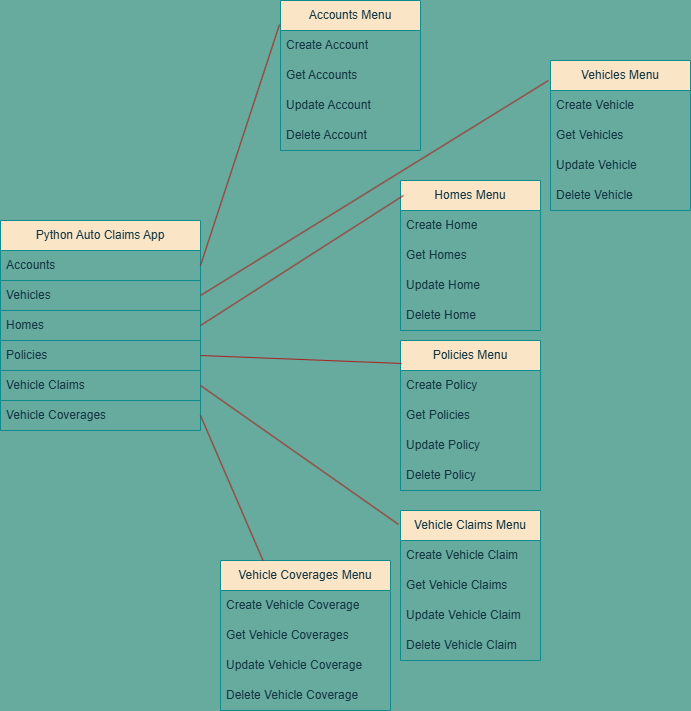

The diagram above was exported from draw.io. Its source (the exported page's mxGraphModel, read from the mxfile embedded in the PNG):
<mxGraphModel dx="1428" dy="841" grid="1" gridSize="10" guides="1" tooltips="1" connect="1" arrows="1" fold="1" page="1" pageScale="1" pageWidth="1100" pageHeight="850" background="#67AB9F" math="0" shadow="0">
  <root>
    <mxCell id="0" />
    <mxCell id="1" parent="0" />
    <mxCell id="UhGIAwfwj8jIDslpfVIl-2" value="Python Auto Claims App" style="swimlane;fontStyle=0;childLayout=stackLayout;horizontal=1;startSize=30;horizontalStack=0;resizeParent=1;resizeParentMax=0;resizeLast=0;collapsible=1;marginBottom=0;whiteSpace=wrap;html=1;labelBackgroundColor=none;fillColor=#FAE5C7;strokeColor=#0F8B8D;fontColor=#143642;" vertex="1" parent="1">
      <mxGeometry x="40" y="240" width="200" height="210" as="geometry" />
    </mxCell>
    <mxCell id="UhGIAwfwj8jIDslpfVIl-3" value="Accounts" style="text;strokeColor=#0F8B8D;fillColor=none;align=left;verticalAlign=middle;spacingLeft=4;spacingRight=4;overflow=hidden;points=[[0,0.5],[1,0.5]];portConstraint=eastwest;rotatable=0;whiteSpace=wrap;html=1;labelBackgroundColor=none;fontColor=#143642;" vertex="1" parent="UhGIAwfwj8jIDslpfVIl-2">
      <mxGeometry y="30" width="200" height="30" as="geometry" />
    </mxCell>
    <mxCell id="UhGIAwfwj8jIDslpfVIl-4" value="Vehicles" style="text;strokeColor=none;fillColor=none;align=left;verticalAlign=middle;spacingLeft=4;spacingRight=4;overflow=hidden;points=[[0,0.5],[1,0.5]];portConstraint=eastwest;rotatable=0;whiteSpace=wrap;html=1;labelBackgroundColor=none;fontColor=#143642;" vertex="1" parent="UhGIAwfwj8jIDslpfVIl-2">
      <mxGeometry y="60" width="200" height="30" as="geometry" />
    </mxCell>
    <mxCell id="UhGIAwfwj8jIDslpfVIl-5" value="Homes" style="text;strokeColor=#0F8B8D;fillColor=none;align=left;verticalAlign=middle;spacingLeft=4;spacingRight=4;overflow=hidden;points=[[0,0.5],[1,0.5]];portConstraint=eastwest;rotatable=0;whiteSpace=wrap;html=1;labelBackgroundColor=none;fontColor=#143642;" vertex="1" parent="UhGIAwfwj8jIDslpfVIl-2">
      <mxGeometry y="90" width="200" height="30" as="geometry" />
    </mxCell>
    <mxCell id="UhGIAwfwj8jIDslpfVIl-6" value="Policies" style="text;strokeColor=none;fillColor=none;align=left;verticalAlign=middle;spacingLeft=4;spacingRight=4;overflow=hidden;points=[[0,0.5],[1,0.5]];portConstraint=eastwest;rotatable=0;whiteSpace=wrap;html=1;labelBackgroundColor=none;fontColor=#143642;" vertex="1" parent="UhGIAwfwj8jIDslpfVIl-2">
      <mxGeometry y="120" width="200" height="30" as="geometry" />
    </mxCell>
    <mxCell id="UhGIAwfwj8jIDslpfVIl-7" value="Vehicle Claims" style="text;strokeColor=#0F8B8D;fillColor=none;align=left;verticalAlign=middle;spacingLeft=4;spacingRight=4;overflow=hidden;points=[[0,0.5],[1,0.5]];portConstraint=eastwest;rotatable=0;whiteSpace=wrap;html=1;labelBackgroundColor=none;fontColor=#143642;" vertex="1" parent="UhGIAwfwj8jIDslpfVIl-2">
      <mxGeometry y="150" width="200" height="30" as="geometry" />
    </mxCell>
    <mxCell id="UhGIAwfwj8jIDslpfVIl-8" value="Vehicle Coverages" style="text;strokeColor=none;fillColor=none;align=left;verticalAlign=middle;spacingLeft=4;spacingRight=4;overflow=hidden;points=[[0,0.5],[1,0.5]];portConstraint=eastwest;rotatable=0;whiteSpace=wrap;html=1;labelBackgroundColor=none;fontColor=#143642;" vertex="1" parent="UhGIAwfwj8jIDslpfVIl-2">
      <mxGeometry y="180" width="200" height="30" as="geometry" />
    </mxCell>
    <mxCell id="UhGIAwfwj8jIDslpfVIl-9" value="Accounts Menu" style="swimlane;fontStyle=0;childLayout=stackLayout;horizontal=1;startSize=30;horizontalStack=0;resizeParent=1;resizeParentMax=0;resizeLast=0;collapsible=1;marginBottom=0;whiteSpace=wrap;html=1;labelBackgroundColor=none;fillColor=#FAE5C7;strokeColor=#0F8B8D;fontColor=#143642;" vertex="1" parent="1">
      <mxGeometry x="320" y="20" width="140" height="150" as="geometry" />
    </mxCell>
    <mxCell id="UhGIAwfwj8jIDslpfVIl-13" value="Create Account" style="text;strokeColor=none;fillColor=none;align=left;verticalAlign=middle;spacingLeft=4;spacingRight=4;overflow=hidden;points=[[0,0.5],[1,0.5]];portConstraint=eastwest;rotatable=0;whiteSpace=wrap;html=1;labelBackgroundColor=none;fontColor=#143642;" vertex="1" parent="UhGIAwfwj8jIDslpfVIl-9">
      <mxGeometry y="30" width="140" height="30" as="geometry" />
    </mxCell>
    <mxCell id="UhGIAwfwj8jIDslpfVIl-10" value="Get Accounts" style="text;strokeColor=none;fillColor=none;align=left;verticalAlign=middle;spacingLeft=4;spacingRight=4;overflow=hidden;points=[[0,0.5],[1,0.5]];portConstraint=eastwest;rotatable=0;whiteSpace=wrap;html=1;labelBackgroundColor=none;fontColor=#143642;" vertex="1" parent="UhGIAwfwj8jIDslpfVIl-9">
      <mxGeometry y="60" width="140" height="30" as="geometry" />
    </mxCell>
    <mxCell id="UhGIAwfwj8jIDslpfVIl-11" value="Update Account" style="text;strokeColor=none;fillColor=none;align=left;verticalAlign=middle;spacingLeft=4;spacingRight=4;overflow=hidden;points=[[0,0.5],[1,0.5]];portConstraint=eastwest;rotatable=0;whiteSpace=wrap;html=1;labelBackgroundColor=none;fontColor=#143642;" vertex="1" parent="UhGIAwfwj8jIDslpfVIl-9">
      <mxGeometry y="90" width="140" height="30" as="geometry" />
    </mxCell>
    <mxCell id="UhGIAwfwj8jIDslpfVIl-12" value="Delete Account" style="text;strokeColor=none;fillColor=none;align=left;verticalAlign=middle;spacingLeft=4;spacingRight=4;overflow=hidden;points=[[0,0.5],[1,0.5]];portConstraint=eastwest;rotatable=0;whiteSpace=wrap;html=1;labelBackgroundColor=none;fontColor=#143642;" vertex="1" parent="UhGIAwfwj8jIDslpfVIl-9">
      <mxGeometry y="120" width="140" height="30" as="geometry" />
    </mxCell>
    <mxCell id="UhGIAwfwj8jIDslpfVIl-14" value="" style="endArrow=none;html=1;rounded=0;exitX=1;exitY=0.5;exitDx=0;exitDy=0;entryX=-0.007;entryY=0.16;entryDx=0;entryDy=0;entryPerimeter=0;labelBackgroundColor=none;strokeColor=#A8201A;fontColor=default;" edge="1" parent="1" source="UhGIAwfwj8jIDslpfVIl-3" target="UhGIAwfwj8jIDslpfVIl-9">
      <mxGeometry width="50" height="50" relative="1" as="geometry">
        <mxPoint x="520" y="300" as="sourcePoint" />
        <mxPoint x="570" y="250" as="targetPoint" />
      </mxGeometry>
    </mxCell>
    <mxCell id="UhGIAwfwj8jIDslpfVIl-19" value="Vehicles Menu" style="swimlane;fontStyle=0;childLayout=stackLayout;horizontal=1;startSize=30;horizontalStack=0;resizeParent=1;resizeParentMax=0;resizeLast=0;collapsible=1;marginBottom=0;whiteSpace=wrap;html=1;labelBackgroundColor=none;fillColor=#FAE5C7;strokeColor=#0F8B8D;fontColor=#143642;" vertex="1" parent="1">
      <mxGeometry x="590" y="80" width="140" height="150" as="geometry" />
    </mxCell>
    <mxCell id="UhGIAwfwj8jIDslpfVIl-23" value="Create Vehicle" style="text;strokeColor=none;fillColor=none;align=left;verticalAlign=middle;spacingLeft=4;spacingRight=4;overflow=hidden;points=[[0,0.5],[1,0.5]];portConstraint=eastwest;rotatable=0;whiteSpace=wrap;html=1;labelBackgroundColor=none;fontColor=#143642;" vertex="1" parent="UhGIAwfwj8jIDslpfVIl-19">
      <mxGeometry y="30" width="140" height="30" as="geometry" />
    </mxCell>
    <mxCell id="UhGIAwfwj8jIDslpfVIl-20" value="Get Vehicles" style="text;strokeColor=none;fillColor=none;align=left;verticalAlign=middle;spacingLeft=4;spacingRight=4;overflow=hidden;points=[[0,0.5],[1,0.5]];portConstraint=eastwest;rotatable=0;whiteSpace=wrap;html=1;labelBackgroundColor=none;fontColor=#143642;" vertex="1" parent="UhGIAwfwj8jIDslpfVIl-19">
      <mxGeometry y="60" width="140" height="30" as="geometry" />
    </mxCell>
    <mxCell id="UhGIAwfwj8jIDslpfVIl-21" value="Update Vehicle" style="text;strokeColor=none;fillColor=none;align=left;verticalAlign=middle;spacingLeft=4;spacingRight=4;overflow=hidden;points=[[0,0.5],[1,0.5]];portConstraint=eastwest;rotatable=0;whiteSpace=wrap;html=1;labelBackgroundColor=none;fontColor=#143642;" vertex="1" parent="UhGIAwfwj8jIDslpfVIl-19">
      <mxGeometry y="90" width="140" height="30" as="geometry" />
    </mxCell>
    <mxCell id="UhGIAwfwj8jIDslpfVIl-22" value="Delete Vehicle" style="text;strokeColor=none;fillColor=none;align=left;verticalAlign=middle;spacingLeft=4;spacingRight=4;overflow=hidden;points=[[0,0.5],[1,0.5]];portConstraint=eastwest;rotatable=0;whiteSpace=wrap;html=1;labelBackgroundColor=none;fontColor=#143642;" vertex="1" parent="UhGIAwfwj8jIDslpfVIl-19">
      <mxGeometry y="120" width="140" height="30" as="geometry" />
    </mxCell>
    <mxCell id="UhGIAwfwj8jIDslpfVIl-24" value="" style="endArrow=none;html=1;rounded=0;exitX=1;exitY=0.5;exitDx=0;exitDy=0;entryX=-0.014;entryY=0.133;entryDx=0;entryDy=0;entryPerimeter=0;labelBackgroundColor=none;strokeColor=#A8201A;fontColor=default;" edge="1" parent="1" source="UhGIAwfwj8jIDslpfVIl-4" target="UhGIAwfwj8jIDslpfVIl-19">
      <mxGeometry width="50" height="50" relative="1" as="geometry">
        <mxPoint x="390" y="320" as="sourcePoint" />
        <mxPoint x="440" y="270" as="targetPoint" />
      </mxGeometry>
    </mxCell>
    <mxCell id="UhGIAwfwj8jIDslpfVIl-25" value="Homes Menu" style="swimlane;fontStyle=0;childLayout=stackLayout;horizontal=1;startSize=30;horizontalStack=0;resizeParent=1;resizeParentMax=0;resizeLast=0;collapsible=1;marginBottom=0;whiteSpace=wrap;html=1;labelBackgroundColor=none;fillColor=#FAE5C7;strokeColor=#0F8B8D;fontColor=#143642;" vertex="1" parent="1">
      <mxGeometry x="440" y="200" width="140" height="150" as="geometry" />
    </mxCell>
    <mxCell id="UhGIAwfwj8jIDslpfVIl-29" value="Create Home" style="text;strokeColor=none;fillColor=none;align=left;verticalAlign=middle;spacingLeft=4;spacingRight=4;overflow=hidden;points=[[0,0.5],[1,0.5]];portConstraint=eastwest;rotatable=0;whiteSpace=wrap;html=1;labelBackgroundColor=none;fontColor=#143642;" vertex="1" parent="UhGIAwfwj8jIDslpfVIl-25">
      <mxGeometry y="30" width="140" height="30" as="geometry" />
    </mxCell>
    <mxCell id="UhGIAwfwj8jIDslpfVIl-26" value="Get Homes" style="text;strokeColor=none;fillColor=none;align=left;verticalAlign=middle;spacingLeft=4;spacingRight=4;overflow=hidden;points=[[0,0.5],[1,0.5]];portConstraint=eastwest;rotatable=0;whiteSpace=wrap;html=1;labelBackgroundColor=none;fontColor=#143642;" vertex="1" parent="UhGIAwfwj8jIDslpfVIl-25">
      <mxGeometry y="60" width="140" height="30" as="geometry" />
    </mxCell>
    <mxCell id="UhGIAwfwj8jIDslpfVIl-27" value="Update Home" style="text;strokeColor=none;fillColor=none;align=left;verticalAlign=middle;spacingLeft=4;spacingRight=4;overflow=hidden;points=[[0,0.5],[1,0.5]];portConstraint=eastwest;rotatable=0;whiteSpace=wrap;html=1;labelBackgroundColor=none;fontColor=#143642;" vertex="1" parent="UhGIAwfwj8jIDslpfVIl-25">
      <mxGeometry y="90" width="140" height="30" as="geometry" />
    </mxCell>
    <mxCell id="UhGIAwfwj8jIDslpfVIl-28" value="Delete Home" style="text;strokeColor=none;fillColor=none;align=left;verticalAlign=middle;spacingLeft=4;spacingRight=4;overflow=hidden;points=[[0,0.5],[1,0.5]];portConstraint=eastwest;rotatable=0;whiteSpace=wrap;html=1;labelBackgroundColor=none;fontColor=#143642;" vertex="1" parent="UhGIAwfwj8jIDslpfVIl-25">
      <mxGeometry y="120" width="140" height="30" as="geometry" />
    </mxCell>
    <mxCell id="UhGIAwfwj8jIDslpfVIl-30" value="" style="endArrow=none;html=1;rounded=0;exitX=1;exitY=0.5;exitDx=0;exitDy=0;entryX=0.021;entryY=0.1;entryDx=0;entryDy=0;entryPerimeter=0;labelBackgroundColor=none;strokeColor=#A8201A;fontColor=default;" edge="1" parent="1" source="UhGIAwfwj8jIDslpfVIl-5" target="UhGIAwfwj8jIDslpfVIl-25">
      <mxGeometry width="50" height="50" relative="1" as="geometry">
        <mxPoint x="330" y="400" as="sourcePoint" />
        <mxPoint x="380" y="350" as="targetPoint" />
      </mxGeometry>
    </mxCell>
    <mxCell id="UhGIAwfwj8jIDslpfVIl-31" value="Policies Menu" style="swimlane;fontStyle=0;childLayout=stackLayout;horizontal=1;startSize=30;horizontalStack=0;resizeParent=1;resizeParentMax=0;resizeLast=0;collapsible=1;marginBottom=0;whiteSpace=wrap;html=1;labelBackgroundColor=none;fillColor=#FAE5C7;strokeColor=#0F8B8D;fontColor=#143642;" vertex="1" parent="1">
      <mxGeometry x="440" y="360" width="140" height="150" as="geometry" />
    </mxCell>
    <mxCell id="UhGIAwfwj8jIDslpfVIl-35" value="Create Policy" style="text;strokeColor=none;fillColor=none;align=left;verticalAlign=middle;spacingLeft=4;spacingRight=4;overflow=hidden;points=[[0,0.5],[1,0.5]];portConstraint=eastwest;rotatable=0;whiteSpace=wrap;html=1;labelBackgroundColor=none;fontColor=#143642;" vertex="1" parent="UhGIAwfwj8jIDslpfVIl-31">
      <mxGeometry y="30" width="140" height="30" as="geometry" />
    </mxCell>
    <mxCell id="UhGIAwfwj8jIDslpfVIl-32" value="Get Policies" style="text;strokeColor=none;fillColor=none;align=left;verticalAlign=middle;spacingLeft=4;spacingRight=4;overflow=hidden;points=[[0,0.5],[1,0.5]];portConstraint=eastwest;rotatable=0;whiteSpace=wrap;html=1;labelBackgroundColor=none;fontColor=#143642;" vertex="1" parent="UhGIAwfwj8jIDslpfVIl-31">
      <mxGeometry y="60" width="140" height="30" as="geometry" />
    </mxCell>
    <mxCell id="UhGIAwfwj8jIDslpfVIl-33" value="Update Policy" style="text;strokeColor=none;fillColor=none;align=left;verticalAlign=middle;spacingLeft=4;spacingRight=4;overflow=hidden;points=[[0,0.5],[1,0.5]];portConstraint=eastwest;rotatable=0;whiteSpace=wrap;html=1;labelBackgroundColor=none;fontColor=#143642;" vertex="1" parent="UhGIAwfwj8jIDslpfVIl-31">
      <mxGeometry y="90" width="140" height="30" as="geometry" />
    </mxCell>
    <mxCell id="UhGIAwfwj8jIDslpfVIl-34" value="Delete Policy" style="text;strokeColor=none;fillColor=none;align=left;verticalAlign=middle;spacingLeft=4;spacingRight=4;overflow=hidden;points=[[0,0.5],[1,0.5]];portConstraint=eastwest;rotatable=0;whiteSpace=wrap;html=1;labelBackgroundColor=none;fontColor=#143642;" vertex="1" parent="UhGIAwfwj8jIDslpfVIl-31">
      <mxGeometry y="120" width="140" height="30" as="geometry" />
    </mxCell>
    <mxCell id="UhGIAwfwj8jIDslpfVIl-36" value="" style="endArrow=none;html=1;rounded=0;exitX=1;exitY=0.5;exitDx=0;exitDy=0;entryX=0.007;entryY=0.153;entryDx=0;entryDy=0;entryPerimeter=0;labelBackgroundColor=none;strokeColor=#A8201A;fontColor=default;" edge="1" parent="1" source="UhGIAwfwj8jIDslpfVIl-6" target="UhGIAwfwj8jIDslpfVIl-31">
      <mxGeometry width="50" height="50" relative="1" as="geometry">
        <mxPoint x="350" y="470" as="sourcePoint" />
        <mxPoint x="400" y="420" as="targetPoint" />
      </mxGeometry>
    </mxCell>
    <mxCell id="UhGIAwfwj8jIDslpfVIl-37" value="Vehicle Claims Menu" style="swimlane;fontStyle=0;childLayout=stackLayout;horizontal=1;startSize=30;horizontalStack=0;resizeParent=1;resizeParentMax=0;resizeLast=0;collapsible=1;marginBottom=0;whiteSpace=wrap;html=1;labelBackgroundColor=none;fillColor=#FAE5C7;strokeColor=#0F8B8D;fontColor=#143642;" vertex="1" parent="1">
      <mxGeometry x="440" y="530" width="140" height="150" as="geometry" />
    </mxCell>
    <mxCell id="UhGIAwfwj8jIDslpfVIl-41" value="Create Vehicle Claim" style="text;strokeColor=none;fillColor=none;align=left;verticalAlign=middle;spacingLeft=4;spacingRight=4;overflow=hidden;points=[[0,0.5],[1,0.5]];portConstraint=eastwest;rotatable=0;whiteSpace=wrap;html=1;labelBackgroundColor=none;fontColor=#143642;" vertex="1" parent="UhGIAwfwj8jIDslpfVIl-37">
      <mxGeometry y="30" width="140" height="30" as="geometry" />
    </mxCell>
    <mxCell id="UhGIAwfwj8jIDslpfVIl-38" value="Get Vehicle Claims" style="text;strokeColor=none;fillColor=none;align=left;verticalAlign=middle;spacingLeft=4;spacingRight=4;overflow=hidden;points=[[0,0.5],[1,0.5]];portConstraint=eastwest;rotatable=0;whiteSpace=wrap;html=1;labelBackgroundColor=none;fontColor=#143642;" vertex="1" parent="UhGIAwfwj8jIDslpfVIl-37">
      <mxGeometry y="60" width="140" height="30" as="geometry" />
    </mxCell>
    <mxCell id="UhGIAwfwj8jIDslpfVIl-39" value="Update Vehicle Claim" style="text;strokeColor=none;fillColor=none;align=left;verticalAlign=middle;spacingLeft=4;spacingRight=4;overflow=hidden;points=[[0,0.5],[1,0.5]];portConstraint=eastwest;rotatable=0;whiteSpace=wrap;html=1;labelBackgroundColor=none;fontColor=#143642;" vertex="1" parent="UhGIAwfwj8jIDslpfVIl-37">
      <mxGeometry y="90" width="140" height="30" as="geometry" />
    </mxCell>
    <mxCell id="UhGIAwfwj8jIDslpfVIl-40" value="Delete Vehicle Claim" style="text;strokeColor=none;fillColor=none;align=left;verticalAlign=middle;spacingLeft=4;spacingRight=4;overflow=hidden;points=[[0,0.5],[1,0.5]];portConstraint=eastwest;rotatable=0;whiteSpace=wrap;html=1;labelBackgroundColor=none;fontColor=#143642;" vertex="1" parent="UhGIAwfwj8jIDslpfVIl-37">
      <mxGeometry y="120" width="140" height="30" as="geometry" />
    </mxCell>
    <mxCell id="UhGIAwfwj8jIDslpfVIl-42" value="" style="endArrow=none;html=1;rounded=0;exitX=1;exitY=0.5;exitDx=0;exitDy=0;entryX=-0.014;entryY=0.093;entryDx=0;entryDy=0;entryPerimeter=0;labelBackgroundColor=none;strokeColor=#A8201A;fontColor=default;" edge="1" parent="1" source="UhGIAwfwj8jIDslpfVIl-7" target="UhGIAwfwj8jIDslpfVIl-37">
      <mxGeometry width="50" height="50" relative="1" as="geometry">
        <mxPoint x="280" y="540" as="sourcePoint" />
        <mxPoint x="330" y="490" as="targetPoint" />
      </mxGeometry>
    </mxCell>
    <mxCell id="UhGIAwfwj8jIDslpfVIl-43" value="Vehicle Coverages Menu" style="swimlane;fontStyle=0;childLayout=stackLayout;horizontal=1;startSize=30;horizontalStack=0;resizeParent=1;resizeParentMax=0;resizeLast=0;collapsible=1;marginBottom=0;whiteSpace=wrap;html=1;labelBackgroundColor=none;fillColor=#FAE5C7;strokeColor=#0F8B8D;fontColor=#143642;" vertex="1" parent="1">
      <mxGeometry x="260" y="580" width="170" height="150" as="geometry" />
    </mxCell>
    <mxCell id="UhGIAwfwj8jIDslpfVIl-47" value="Create Vehicle Coverage" style="text;strokeColor=none;fillColor=none;align=left;verticalAlign=middle;spacingLeft=4;spacingRight=4;overflow=hidden;points=[[0,0.5],[1,0.5]];portConstraint=eastwest;rotatable=0;whiteSpace=wrap;html=1;labelBackgroundColor=none;fontColor=#143642;" vertex="1" parent="UhGIAwfwj8jIDslpfVIl-43">
      <mxGeometry y="30" width="170" height="30" as="geometry" />
    </mxCell>
    <mxCell id="UhGIAwfwj8jIDslpfVIl-44" value="Get Vehicle Coverages" style="text;strokeColor=none;fillColor=none;align=left;verticalAlign=middle;spacingLeft=4;spacingRight=4;overflow=hidden;points=[[0,0.5],[1,0.5]];portConstraint=eastwest;rotatable=0;whiteSpace=wrap;html=1;labelBackgroundColor=none;fontColor=#143642;" vertex="1" parent="UhGIAwfwj8jIDslpfVIl-43">
      <mxGeometry y="60" width="170" height="30" as="geometry" />
    </mxCell>
    <mxCell id="UhGIAwfwj8jIDslpfVIl-45" value="Update Vehicle Coverage" style="text;strokeColor=none;fillColor=none;align=left;verticalAlign=middle;spacingLeft=4;spacingRight=4;overflow=hidden;points=[[0,0.5],[1,0.5]];portConstraint=eastwest;rotatable=0;whiteSpace=wrap;html=1;labelBackgroundColor=none;fontColor=#143642;" vertex="1" parent="UhGIAwfwj8jIDslpfVIl-43">
      <mxGeometry y="90" width="170" height="30" as="geometry" />
    </mxCell>
    <mxCell id="UhGIAwfwj8jIDslpfVIl-46" value="Delete Vehicle Coverage" style="text;strokeColor=none;fillColor=none;align=left;verticalAlign=middle;spacingLeft=4;spacingRight=4;overflow=hidden;points=[[0,0.5],[1,0.5]];portConstraint=eastwest;rotatable=0;whiteSpace=wrap;html=1;labelBackgroundColor=none;fontColor=#143642;" vertex="1" parent="UhGIAwfwj8jIDslpfVIl-43">
      <mxGeometry y="120" width="170" height="30" as="geometry" />
    </mxCell>
    <mxCell id="UhGIAwfwj8jIDslpfVIl-48" value="" style="endArrow=none;html=1;rounded=0;exitX=1;exitY=0.5;exitDx=0;exitDy=0;entryX=0.25;entryY=0;entryDx=0;entryDy=0;labelBackgroundColor=none;strokeColor=#A8201A;fontColor=default;" edge="1" parent="1" source="UhGIAwfwj8jIDslpfVIl-8" target="UhGIAwfwj8jIDslpfVIl-43">
      <mxGeometry width="50" height="50" relative="1" as="geometry">
        <mxPoint x="250" y="560" as="sourcePoint" />
        <mxPoint x="300" y="510" as="targetPoint" />
      </mxGeometry>
    </mxCell>
  </root>
</mxGraphModel>